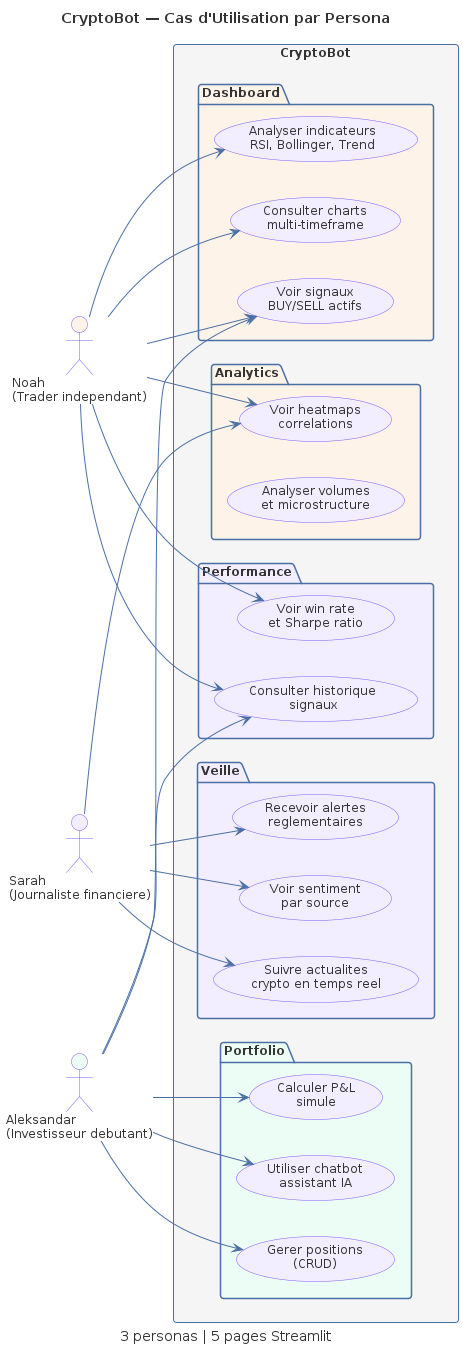

The diagram above was rendered by PlantUML. Its source (embedded in the PNG):
@startuml UC01-personas
!include _common.puml

title CryptoBot — Cas d'Utilisation par Persona
caption 3 personas | 5 pages Streamlit

left to right direction

' ============================================================
' Personas
' ============================================================
actor "Noah\n(Trader independant)" as noah #FEF3E8
actor "Sarah\n(Journaliste financiere)" as sarah #F3EEFF
actor "Aleksandar\n(Investisseur debutant)" as aleksandar #ECFDF5

' ============================================================
' Use Cases
' ============================================================
rectangle "CryptoBot" #F5F5F5 {

  package "Dashboard" #FEF3E8 {
    usecase "Consulter charts\nmulti-timeframe" as uc_charts
    usecase "Voir signaux\nBUY/SELL actifs" as uc_signals
    usecase "Analyser indicateurs\nRSI, Bollinger, Trend" as uc_indic
  }

  package "Veille" #F3EEFF {
    usecase "Suivre actualites\ncrypto en temps reel" as uc_news
    usecase "Recevoir alertes\nreglementaires" as uc_reg
    usecase "Voir sentiment\npar source" as uc_sentiment
  }

  package "Portfolio" #ECFDF5 {
    usecase "Gerer positions\n(CRUD)" as uc_portfolio
    usecase "Calculer P&L\nsimule" as uc_pnl
    usecase "Utiliser chatbot\nassistant IA" as uc_chat
  }

  package "Analytics" #FEF3E8 {
    usecase "Voir heatmaps\ncorrelations" as uc_heatmap
    usecase "Analyser volumes\net microstructure" as uc_volume
  }

  package "Performance" #F3EEFF {
    usecase "Consulter historique\nsignaux" as uc_history
    usecase "Voir win rate\net Sharpe ratio" as uc_perf
  }
}

' ============================================================
' Relations
' ============================================================
noah --> uc_charts
noah --> uc_signals
noah --> uc_indic
noah --> uc_heatmap
noah --> uc_history
noah --> uc_perf

sarah --> uc_news
sarah --> uc_reg
sarah --> uc_sentiment
sarah --> uc_heatmap

aleksandar --> uc_portfolio
aleksandar --> uc_pnl
aleksandar --> uc_chat
aleksandar --> uc_signals
aleksandar --> uc_history

@enduml